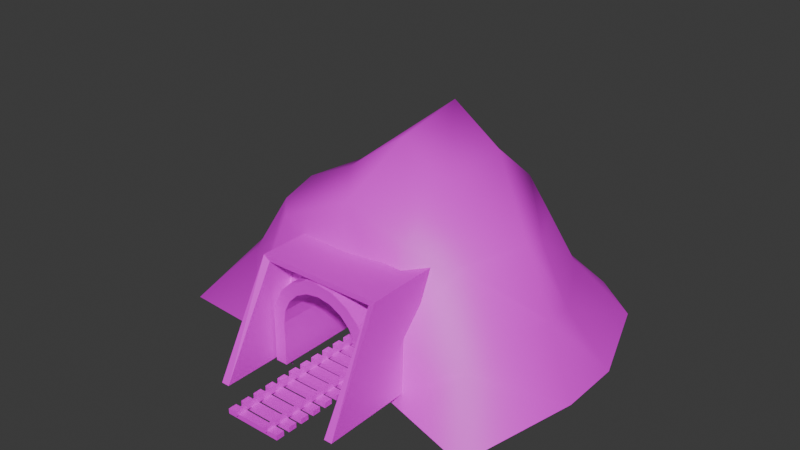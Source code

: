 # Source: tunnel.blend  (saved by Blender 4.1.24; exported with 4.5.12 LTS)
import bpy
from mathutils import Matrix  # noqa: F401  (used for matrix-valued properties, if any)

bpy.ops.wm.read_factory_settings(use_empty=True)
scene = bpy.context.scene
scene.name = 'Scene'

# ---- collections
col_locomotive = bpy.data.collections.new('locomotive'); scene.collection.children.link(col_locomotive)
col_locomotive.hide_render = True
col_collection = bpy.data.collections.new('Collection'); scene.collection.children.link(col_collection)

# ---- images (referenced by path relative to the original .blend; pixels are not part of the script)
import os
ASSET_DIR = os.environ.get("B2B_ASSET_DIR", "")  # directory of the original .blend (textures are referenced by path, not embedded)
HERE = os.path.dirname(os.path.abspath(__file__))  # packed textures are extracted next to this script under _unpacked/

def load_image(name, relpath, width, height, colorspace="sRGB"):
    """Load a texture the original file referenced (path relative to the .blend, or extracted next to this script)."""
    p = next((c for c in (os.path.join(HERE, relpath), os.path.join(ASSET_DIR, relpath)) if relpath and os.path.exists(c)), "")
    if p:
        img = bpy.data.images.load(p, check_existing=True)
        img.name = name
    else:  # same state as the original file: an image datablock whose file is absent (Cycles renders it pink)
        img = bpy.data.images.new(name, width, height)
        img.source = "FILE"
        img.filepath = "//" + (relpath or name)
    img.colorspace_settings.name = colorspace
    return img
img_tunnel_png = load_image('tunnel.png', 'tunnel.png', 1024, 1024, 'sRGB')
img_mountain_png = load_image('Mountain.png', 'Mountain.png', 1024, 1024, 'sRGB')
img_loco_truck_png = load_image('loco-truck.png', 'loco-truck.png', 1024, 1024, 'sRGB')
img_locomotive_png = load_image('locomotive.png', 'locomotive.png', 1024, 1024, 'sRGB')
img_track_texture_png = load_image('track-texture.png', 'track-texture.png', 1024, 1024, 'sRGB')

# ---- materials (node trees are filled in below, after node groups)
mat_tunnel = bpy.data.materials.new('tunnel')
mat_tunnel.use_transparent_shadow = False
mat_mountain = bpy.data.materials.new('mountain')
mat_mountain.use_transparent_shadow = False
mat_loco_truck = bpy.data.materials.new('loco-truck')
mat_loco_truck.use_transparent_shadow = False
mat_locomotive = bpy.data.materials.new('locomotive')
mat_locomotive.use_transparent_shadow = False
mat_traintrack = bpy.data.materials.new('traintrack')
mat_traintrack.alpha_threshold = 0.0
mat_traintrack.use_transparent_shadow = False
mat_traintrack.roughness = 0.5
mat_traintrack.line_color = (0.0, 0.0, 0.0, 1.0)

# ---- material node trees
mat_tunnel.use_nodes = True; mat_tunnel.node_tree.nodes.clear()
_N = mat_tunnel.node_tree.nodes; _L = mat_tunnel.node_tree.links
n0 = _N.new('ShaderNodeBsdfPrincipled'); n0.name = 'Principled BSDF'; n0.location = (10, 300)
n1 = _N.new('ShaderNodeOutputMaterial'); n1.name = 'Material Output'; n1.location = (300, 300)
n2 = _N.new('ShaderNodeTexImage'); n2.name = 'Image Texture'; n2.location = (-280, 260)
n2.image = img_tunnel_png
n2.interpolation = 'Closest'
n3 = _N.new('ShaderNodeTexCoord'); n3.name = 'Texture Coordinate'; n3.location = (-470, 260)
_L.new(n0.outputs[0], n1.inputs[0])
_L.new(n2.outputs[0], n0.inputs[0])
_L.new(n3.outputs[2], n2.inputs[0])
n1.is_active_output = True
mat_mountain.use_nodes = True; mat_mountain.node_tree.nodes.clear()
_N = mat_mountain.node_tree.nodes; _L = mat_mountain.node_tree.links
n0 = _N.new('ShaderNodeBsdfPrincipled'); n0.name = 'Principled BSDF'; n0.location = (10, 300)
n1 = _N.new('ShaderNodeOutputMaterial'); n1.name = 'Material Output'; n1.location = (300, 300)
n2 = _N.new('ShaderNodeTexImage'); n2.name = 'Image Texture'; n2.location = (-280, 260)
n2.image = img_mountain_png
n2.interpolation = 'Closest'
n3 = _N.new('ShaderNodeTexCoord'); n3.name = 'Texture Coordinate'; n3.location = (-470, 260)
_L.new(n0.outputs[0], n1.inputs[0])
_L.new(n2.outputs[0], n0.inputs[0])
_L.new(n3.outputs[2], n2.inputs[0])
n1.is_active_output = True
mat_loco_truck.use_nodes = True; mat_loco_truck.node_tree.nodes.clear()
_N = mat_loco_truck.node_tree.nodes; _L = mat_loco_truck.node_tree.links
n0 = _N.new('ShaderNodeBsdfPrincipled'); n0.name = 'Principled BSDF'; n0.location = (10, 300)
n1 = _N.new('ShaderNodeOutputMaterial'); n1.name = 'Material Output'; n1.location = (300, 300)
n2 = _N.new('ShaderNodeTexImage'); n2.name = 'Image Texture'; n2.location = (-280, 260)
n2.image = img_loco_truck_png
n2.interpolation = 'Closest'
_L.new(n0.outputs[0], n1.inputs[0])
_L.new(n2.outputs[0], n0.inputs[0])
n1.is_active_output = True
mat_locomotive.use_nodes = True; mat_locomotive.node_tree.nodes.clear()
_N = mat_locomotive.node_tree.nodes; _L = mat_locomotive.node_tree.links
n0 = _N.new('ShaderNodeBsdfPrincipled'); n0.name = 'Principled BSDF'; n0.location = (10, 300)
n1 = _N.new('ShaderNodeOutputMaterial'); n1.name = 'Material Output'; n1.location = (300, 300)
n2 = _N.new('ShaderNodeTexImage'); n2.name = 'Image Texture'; n2.location = (-280, 260)
n2.image = img_locomotive_png
n2.interpolation = 'Closest'
_L.new(n0.outputs[0], n1.inputs[0])
_L.new(n2.outputs[0], n0.inputs[0])
n1.is_active_output = True
mat_traintrack.use_nodes = True; mat_traintrack.node_tree.nodes.clear()
_N = mat_traintrack.node_tree.nodes; _L = mat_traintrack.node_tree.links
n0 = _N.new('ShaderNodeOutputMaterial'); n0.name = 'Material Output'; n0.location = (300, 300)
n1 = _N.new('ShaderNodeBsdfPrincipled'); n1.name = 'Principled BSDF'; n1.location = (10, 300)
n1.inputs[3].default_value = 1.45
n2 = _N.new('ShaderNodeTexImage'); n2.name = 'Image Texture'; n2.location = (-280, 260)
n2.image = img_track_texture_png
n2.interpolation = 'Closest'
_L.new(n1.outputs[0], n0.inputs[0])
_L.new(n2.outputs[0], n1.inputs[0])
n0.is_active_output = True

# ---- world
world_world = bpy.data.worlds.new('World'); scene.world = world_world
world_world.use_nodes = True; world_world.node_tree.nodes.clear()
_N = world_world.node_tree.nodes; _L = world_world.node_tree.links
n0 = _N.new('ShaderNodeOutputWorld'); n0.name = 'World Output'; n0.location = (300, 300)
n1 = _N.new('ShaderNodeBackground'); n1.name = 'Background'; n1.location = (10, 300)
n1.inputs[0].default_value = (0.05088, 0.05088, 0.05088, 1.0)
_L.new(n1.outputs[0], n0.inputs[0])
n0.is_active_output = True
world_world.color = (0.05088, 0.05088, 0.05088)
world_world.use_sun_shadow = False
world_world.sun_shadow_jitter_overblur = 0.0

# ---- meshes
me_plane = bpy.data.meshes.new('Plane')
me_plane.from_pydata([(0.0, -2.0, 2.0), (0.0, 5.0, 2.0), (1.5, -2.0, -1.045), (1.5, 5.0, -1.045), (1.5, -2.0, 0.5052), (1.427, -2.0, 0.9671), (1.215, -2.0, 1.384), (0.8838, -2.0, 1.715), (0.4671, -2.0, 1.927), (1.5, 5.0, 0.5052), (0.4671, 5.0, 1.927), (0.8838, 5.0, 1.715), (1.215, 5.0, 1.384), (1.427, 5.0, 0.9671)], [], [(9, 4, 2, 3), (4, 9, 13, 5), (5, 13, 12, 6), (6, 12, 11, 7), (7, 11, 10, 8), (8, 10, 1, 0)])
_uv = me_plane.uv_layers.new(name='UVMap')
_uv.uv.foreach_set('vector', [0.6882, 1.744e-08, 0.6882, 0.6337, 0.5478, 0.6337, 0.5478, 2.358e-08, 0.6882, 0.6337, 0.6882, 1.744e-08, 0.7306, 1.559e-08, 0.7306, 0.6337, 0.7306, 0.6337, 0.7306, 1.559e-08, 0.7729, 1.374e-08, 0.7729, 0.6337, 0.7729, 0.6337, 0.7729, 1.374e-08, 0.8152, 1.189e-08, 0.8152, 0.6337, 0.8152, 0.6337, 0.8152, 1.189e-08, 0.8576, 1.004e-08, 0.8576, 0.6337, 0.8576, 0.6337, 0.8576, 1.004e-08, 0.9004, 8.168e-09, 0.9004, 0.6337])
me_plane.materials.append(mat_tunnel)
me_plane.update()
me_cube = bpy.data.meshes.new('Cube')
me_cube.from_pydata([(-2.0, -4.0, 0.0), (-2.0, -2.0, 3.5), (-2.0, 0.9506, 0.0), (-2.0, 0.9506, 3.5), (2.0, -4.0, -0.04543), (2.0, -2.0, 3.5), (2.0, 0.9506, -0.04543), (2.0, 0.9506, 3.5)], [], [(0, 1, 3, 2), (6, 7, 5, 4), (7, 3, 1, 5)])
_uv = me_cube.uv_layers.new(name='UVMap')
_uv.uv.foreach_set('vector', [0.0, 1.0, 0.1811, 0.6831, 0.4482, 0.6831, 0.4482, 1.0, 0.4482, 0.0, 0.4482, 0.321, 0.1811, 0.321, 0.0, 0.0, 0.4482, 0.321, 0.4482, 0.6831, 0.1811, 0.6831, 0.1811, 0.321])
me_cube.materials.append(mat_tunnel)
me_cube.update()
me_plane_001 = bpy.data.meshes.new('Plane.001')
me_plane_001.from_pydata([(1.775, -0.9812, -0.3881), (5.288, -1.923, -0.5112), (1.417, 2.391, 5.386), (5.163, 2.632, 2.016), (1.578, 0.1505, 4.425), (2.807, 1.247, 3.593), (-4.182, -0.7993, -0.3881), (-1.725, -1.508, -0.3881), (-2.509, 2.243, 5.065), (-0.8145, 5.613, 6.833), (-3.097, -0.1787, 4.034), (4.272, -0.4148, 1.286), (1.8, -0.8307, 2.0), (-1.7, -1.357, 2.25), (-4.033, -0.7111, 1.216), (-1.184, 10.83, -0.3955), (-0.4549, 2.591, 6.584), (-0.5898, -3.088e-08, 5.23), (0.6333, -0.3009, 3.177), (-0.5333, -0.4326, 3.261), (6.189, 4.81, -0.5112), (-3.958, 5.243, 4.127), (3.5, 4.636, 3.372), (4.491, 4.78, 1.237), (4.993, 8.12, -0.3955), (-5.431, 6.021, 1.697), (2.641, 6.346, 3.474), (3.415, 6.868, 1.722), (-5.621, 9.069, -0.4201), (-7.287, 6.573, -0.4693), (-3.176, 7.18, 3.129), (-4.225, 7.839, 1.279), (-8.105, 2.586, -0.4693), (4.056, 2.901, 4.151), (-4.413, 2.37, 4.127), (-6.011, 2.565, 1.943), (-7.358, -0.5173, -0.4693), (6.227, 2.485, -0.4951), (-4.351, 1.089, 3.783), (-5.407, 0.6192, 1.746), (1.345, 5.131, 5.805), (-1.966, 5.085, 5.802), (3.219, 9.506, -0.3955), (-2.609, 9.469, -0.3955), (-2.588, 7.607, 1.106), (1.914, 8.069, 1.426), (-2.216, 6.822, 3.192), (1.263, 7.186, 4.127), (-0.6695, 8.494, 1.402), (-0.4026, 7.462, 4.127)], [], [(12, 11, 5, 4), (5, 11, 3, 33), (14, 13, 10), (17, 16, 8, 10), (0, 1, 11, 12), (6, 7, 13, 14), (4, 18, 12), (10, 13, 19, 17), (17, 19, 18, 4), (4, 2, 16, 17), (3, 37, 20, 23), (33, 3, 23, 22), (41, 46, 30, 21), (23, 20, 24, 27), (22, 23, 27, 26), (26, 27, 45, 47), (44, 43, 28, 31), (46, 44, 31, 30), (30, 31, 25, 21), (25, 29, 32, 35), (21, 25, 35, 34), (4, 5, 33, 2), (35, 32, 36, 39), (34, 35, 39, 38), (11, 1, 37, 3), (8, 34, 38, 10), (38, 39, 14, 10), (39, 36, 6, 14), (31, 28, 29, 25), (49, 48, 44, 46), (27, 24, 42, 45), (48, 15, 43, 44), (22, 26, 47, 40), (9, 49, 46, 41), (21, 34, 8, 41), (33, 22, 40, 2), (40, 47, 49, 9), (45, 42, 15, 48), (47, 45, 48, 49), (8, 16, 9, 41), (9, 16, 2, 40)])
me_plane_001.polygons.foreach_set('use_smooth', [True] * 41)
_uv = me_plane_001.uv_layers.new(name='UVMap')
_uv.uv.foreach_set('vector', [0.135, 0.3353, 0.1415, 0.1817, 0.2948, 0.2919, 0.2681, 0.3885, 0.2948, 0.2919, 0.2123, 0.1318, 0.3881, 0.1493, 0.3991, 0.2645, 0.1439, 0.7176, 0.1298, 0.5729, 0.2567, 0.6124, 0.2882, 0.4902, 0.4018, 0.4802, 0.3784, 0.5806, 0.2567, 0.6124, 6.443e-09, 0.2938, 0.02906, 0.08099, 0.1415, 0.1817, 0.135, 0.3353, 0.07216, 0.7691, 2.946e-08, 0.6455, 0.1298, 0.5729, 0.1439, 0.7176, 0.2681, 0.3885, 0.1883, 0.4232, 0.135, 0.3353, 0.2567, 0.6124, 0.1298, 0.5729, 0.1886, 0.4898, 0.2882, 0.4902, 0.2882, 0.4902, 0.1886, 0.4898, 0.1883, 0.4232, 0.2681, 0.3885, 0.2681, 0.3885, 0.381, 0.3923, 0.4018, 0.4802, 0.2882, 0.4902, 0.3881, 0.1493, 0.3887, 1.02e-09, 0.5198, 0.001288, 0.5161, 0.1372, 0.3991, 0.2645, 0.3881, 0.1493, 0.5161, 0.1372, 0.4933, 0.2599, 0.4954, 0.5404, 0.6385, 0.5785, 0.6479, 0.6355, 0.5248, 0.6517, 0.5161, 0.1372, 0.5198, 0.001288, 0.7113, 0.05888, 0.6324, 0.2047, 0.4933, 0.2599, 0.5161, 0.1372, 0.6324, 0.2047, 0.5849, 0.306, 0.5849, 0.306, 0.6744, 0.2401, 0.7409, 0.3294, 0.6034, 0.3949, 0.7589, 0.598, 0.8889, 0.5923, 0.8827, 0.7622, 0.7625, 0.6887, 0.6385, 0.5785, 0.7589, 0.598, 0.7625, 0.6887, 0.6479, 0.6355, 0.6479, 0.6355, 0.7105, 0.7455, 0.5939, 0.7906, 0.5248, 0.6517, 0.5939, 0.7906, 0.6428, 0.9459, 0.4197, 1.0, 0.4014, 0.8227, 0.5248, 0.6517, 0.5939, 0.7906, 0.4014, 0.8227, 0.3833, 0.68, 0.2681, 0.3885, 0.2948, 0.2919, 0.3991, 0.2645, 0.381, 0.3923, 0.4014, 0.8227, 0.4197, 1.0, 0.2409, 0.9893, 0.2875, 0.8181, 0.3833, 0.68, 0.4014, 0.8227, 0.2875, 0.8181, 0.3128, 0.6889, 0.2123, 0.1318, 0.136, 0.01033, 0.3887, 1.02e-09, 0.3881, 0.1493, 0.3784, 0.5806, 0.3833, 0.68, 0.3128, 0.6889, 0.2567, 0.6124, 0.3128, 0.6889, 0.2271, 0.786, 0.1439, 0.7176, 0.2567, 0.6124, 0.2271, 0.786, 0.1343, 0.9326, 0.07216, 0.7691, 0.1439, 0.7176, 0.7105, 0.7455, 0.7906, 0.863, 0.6428, 0.9459, 0.5939, 0.7906, 0.6172, 0.4729, 0.7723, 0.4792, 0.7589, 0.598, 0.6385, 0.5785, 0.6744, 0.2401, 0.8027, 0.1328, 0.8683, 0.2437, 0.7409, 0.3294, 0.7723, 0.4792, 0.9435, 0.497, 0.8889, 0.5923, 0.7589, 0.598, 0.4933, 0.2599, 0.5849, 0.306, 0.6034, 0.3949, 0.4922, 0.4051, 0.4962, 0.4833, 0.6172, 0.4729, 0.6385, 0.5785, 0.4954, 0.5404, 0.5248, 0.6517, 0.3833, 0.68, 0.3784, 0.5806, 0.4954, 0.5404, 0.3991, 0.2645, 0.4933, 0.2599, 0.4922, 0.4051, 0.381, 0.3923, 0.4922, 0.4051, 0.6034, 0.3949, 0.6172, 0.4729, 0.4962, 0.4833, 0.7409, 0.3294, 0.8683, 0.2437, 0.9435, 0.497, 0.7723, 0.4792, 0.6034, 0.3949, 0.7409, 0.3294, 0.7723, 0.4792, 0.6172, 0.4729, 0.3784, 0.5806, 0.4018, 0.4802, 0.4962, 0.4833, 0.4954, 0.5404, 0.4962, 0.4833, 0.4018, 0.4802, 0.381, 0.3923, 0.4922, 0.4051])
me_plane_001.materials.append(mat_mountain)
me_plane_001.update()
me_cube_073 = bpy.data.meshes.new('Cube.073')
me_cube_073.from_pydata([(0.5491, -0.2869, -0.3444), (0.5491, -0.1435, -0.09605), (0.5491, 0.1433, -0.09605), (0.5491, 0.2867, -0.3444), (0.5491, 0.1433, -0.5928), (0.5491, -0.1435, -0.5928), (0.6786, -0.2869, -0.3444), (0.6786, -0.1435, -0.09605), (0.6786, 0.1433, -0.09605), (0.6786, 0.2867, -0.3444), (0.6786, 0.1433, -0.5928), (0.6786, -0.1435, -0.5928), (0.5491, 0.4951, -0.3444), (0.5491, 0.6385, -0.09605), (0.5491, 0.9253, -0.09605), (0.5491, 1.069, -0.3444), (0.5491, 0.9253, -0.5928), (0.5491, 0.6385, -0.5928), (0.6786, 0.4951, -0.3444), (0.6786, 0.6385, -0.09605), (0.6786, 0.9253, -0.09605), (0.6786, 1.069, -0.3444), (0.6786, 0.9253, -0.5928), (0.6786, 0.6385, -0.5928), (0.5491, 0.04549, -0.2989), (0.5491, 0.04549, -0.39), (0.5491, -0.04567, -0.2989), (0.5491, -0.04567, -0.39), (0.0, -0.04567, -0.2989), (0.0, 0.04549, -0.2989), (0.0, 0.04549, -0.39), (0.0, -0.04567, -0.39), (0.5491, 0.8281, -0.2989), (0.5491, 0.8281, -0.39), (0.5491, 0.7369, -0.2989), (0.5491, 0.7369, -0.39), (0.0, 0.7369, -0.2989), (0.0, 0.8281, -0.2989), (0.0, 0.8281, -0.39), (0.0, 0.7369, -0.39), (0.0, -0.7371, -0.39), (0.0, -0.8282, -0.39), (0.0, -0.8282, -0.2989), (0.0, -0.7371, -0.2989), (0.5491, -0.7371, -0.39), (0.5491, -0.7371, -0.2989), (0.5491, -0.8282, -0.39), (0.5491, -0.8282, -0.2989), (0.6786, -0.6387, -0.5928), (0.6786, -0.9255, -0.5928), (0.6786, -1.069, -0.3444), (0.6786, -0.9255, -0.09605), (0.6786, -0.6387, -0.09605), (0.6786, -0.4953, -0.3444), (0.5491, -0.6387, -0.5928), (0.5491, -0.9255, -0.5928), (0.5491, -1.069, -0.3444), (0.5491, -0.9255, -0.09605), (0.5491, -0.6387, -0.09605), (0.5491, -0.4953, -0.3444), (0.1491, -1.396, -0.2786), (0.1491, -1.396, -0.1109), (0.1491, -1.065, -0.2786), (0.1491, -1.065, -0.1109), (0.145, -1.596, -0.2951), (0.145, -1.596, -0.09443), (0.145, -1.396, -0.2951), (0.145, -1.396, -0.09443), (0.0, -1.396, -0.3397), (0.0, -1.396, -0.04979), (0.0, -1.596, -0.3397), (0.0, -1.596, -0.04979), (0.0, -1.065, -0.07356), (0.0, -1.396, -0.07356), (0.0, -1.065, -0.316), (0.0, -1.396, -0.316), (0.6786, 0.2081, -0.1862), (0.6786, 0.2081, -0.5026), (0.6786, -0.2083, -0.1862), (0.6786, -0.2083, -0.5026), (0.6786, 0.9901, -0.1862), (0.6786, 0.9901, -0.5026), (0.6786, 0.5737, -0.1862), (0.6786, 0.5737, -0.5026), (0.6786, -0.5739, -0.1862), (0.6786, -0.5739, -0.5026), (0.6786, -0.9903, -0.1862), (0.6786, -0.9903, -0.5026), (0.767, -0.2083, -0.1862), (0.767, 0.2081, -0.1862), (0.767, 0.2081, -0.5026), (0.767, -0.2083, -0.5026), (0.767, 0.5737, -0.1862), (0.767, 0.9901, -0.1862), (0.767, 0.9901, -0.5026), (0.767, 0.5737, -0.5026), (0.767, -0.9903, -0.1862), (0.767, -0.5739, -0.1862), (0.767, -0.5739, -0.5026), (0.767, -0.9903, -0.5026), (0.6786, 0.3909, -0.1577), (0.767, 0.3909, -0.1577), (0.767, 0.3909, -0.3754), (0.6786, 0.3909, -0.3754), (0.6786, -0.3911, -0.1577), (0.767, -0.3911, -0.1577), (0.767, -0.3911, -0.3754), (0.6786, -0.3911, -0.3754), (0.513, 1.076, -0.4668), (0.513, 1.076, 0.004206), (0.513, -1.076, -0.4668), (0.513, -1.076, 0.004206), (0.0, -1.076, -0.4668), (0.0, -1.076, 0.004206), (0.0, 1.076, -0.4668), (0.0, 1.076, 0.004206), (0.8911, -1.12, -0.5497), (0.7074, -1.048, 0.0006058), (0.0, -1.295, -0.5497), (0.0, -1.223, 0.0006058), (0.9046, -1.181, -0.5394), (0.7209, -1.109, 0.01088), (0.0, -1.357, -0.5394), (0.0, -1.285, 0.01088)], [], [(1, 2, 3, 4, 5, 0), (7, 6, 11, 10, 9, 8), (2, 8, 9, 3), (0, 6, 7, 1), (5, 11, 6, 0), (3, 9, 10, 4), (1, 7, 8, 2), (4, 10, 11, 5), (13, 12, 17, 16, 15, 14), (19, 18, 23, 22, 21, 20), (14, 20, 21, 15), (12, 18, 19, 13), (17, 23, 18, 12), (15, 21, 22, 16), (13, 19, 20, 14), (16, 22, 23, 17), (25, 27, 31, 30), (26, 24, 29, 28), (27, 26, 28, 31), (24, 25, 30, 29), (33, 35, 39, 38), (34, 32, 37, 36), (35, 34, 36, 39), (32, 33, 38, 37), (55, 54, 48, 49), (56, 55, 49, 50), (45, 43, 42, 47), (47, 42, 41, 46), (58, 57, 51, 52), (57, 56, 50, 51), (46, 41, 40, 44), (54, 59, 53, 48), (44, 40, 43, 45), (58, 59, 54, 55, 56, 57), (52, 51, 50, 49, 48, 53), (59, 58, 52, 53), (67, 69, 71, 65), (62, 63, 61, 60), (74, 62, 60, 75), (68, 69, 67, 66), (66, 67, 65, 64), (68, 66, 64, 70), (64, 65, 71, 70), (63, 72, 73, 61), (76, 78, 79, 77), (102, 103, 77, 90), (84, 86, 87, 85), (89, 90, 91, 88), (80, 82, 83, 81), (97, 98, 99, 96), (78, 76, 89, 88), (93, 94, 95, 92), (82, 80, 93, 92), (87, 86, 96, 99), (101, 102, 90, 89), (86, 84, 97, 96), (100, 101, 89, 76), (77, 79, 91, 90), (106, 105, 88, 91), (81, 83, 95, 94), (107, 106, 91, 79), (85, 87, 99, 98), (83, 82, 100, 103), (104, 107, 79, 78), (105, 104, 78, 88), (103, 100, 76, 77), (80, 81, 94, 93), (82, 92, 101, 100), (92, 95, 102, 101), (95, 83, 103, 102), (97, 84, 104, 105), (84, 85, 107, 104), (85, 98, 106, 107), (98, 97, 105, 106), (112, 110, 111, 113), (110, 108, 109, 111), (112, 114, 108, 110), (111, 109, 115, 113), (108, 114, 115, 109), (118, 119, 117, 116), (122, 120, 121, 123), (117, 121, 120, 116), (116, 120, 122, 118), (119, 123, 121, 117)])
_uv = me_cube_073.uv_layers.new(name='UVMap')
_uv.uv.foreach_set('vector', [0.8239, 0.4669, 0.9567, 0.3902, 0.9567, 0.2369, 0.8239, 0.1602, 0.6911, 0.2369, 0.6911, 0.3902, 0.6911, 0.3902, 0.8239, 0.4669, 0.9567, 0.3902, 0.9567, 0.2369, 0.8239, 0.1602, 0.6911, 0.2369, 0.1891, 0.04005, 0.1891, 0.1093, 0.3424, 0.1093, 0.3424, 0.04005, 0.8024, 0.04005, 0.8024, 0.1093, 0.9557, 0.1093, 0.9557, 0.04005, 0.6491, 0.04005, 0.6491, 0.1093, 0.8024, 0.1093, 0.8024, 0.04005, 0.3424, 0.04005, 0.3424, 0.1093, 0.4958, 0.1093, 0.4958, 0.04005, 0.0358, 0.04005, 0.0358, 0.1093, 0.1891, 0.1093, 0.1891, 0.04005, 0.4958, 0.04005, 0.4958, 0.1093, 0.6491, 0.1093, 0.6491, 0.04005, 0.9567, 0.3902, 0.8239, 0.4669, 0.6911, 0.3902, 0.6911, 0.2369, 0.8239, 0.1602, 0.9567, 0.2369, 0.8239, 0.1602, 0.6911, 0.2369, 0.6911, 0.3902, 0.8239, 0.4669, 0.9567, 0.3902, 0.9567, 0.2369, 0.1891, 0.04005, 0.1891, 0.1093, 0.3424, 0.1093, 0.3424, 0.04005, 0.8024, 0.04005, 0.8024, 0.1093, 0.9557, 0.1093, 0.9557, 0.04005, 0.6491, 0.04005, 0.6491, 0.1093, 0.8024, 0.1093, 0.8024, 0.04005, 0.3424, 0.04005, 0.3424, 0.1093, 0.4958, 0.1093, 0.4958, 0.04005, 0.0358, 0.04005, 0.0358, 0.1093, 0.1891, 0.1093, 0.1891, 0.04005, 0.4958, 0.04005, 0.4958, 0.1093, 0.6491, 0.1093, 0.6491, 0.04005, 0.108, 0.2256, 0.1337, 0.2256, 0.1337, 0.3804, 0.108, 0.3804, 0.05656, 0.2256, 0.08226, 0.2256, 0.08226, 0.3804, 0.05656, 0.3804, 0.1337, 0.2256, 0.1594, 0.2256, 0.1594, 0.3804, 0.1337, 0.3804, 0.08226, 0.2256, 0.108, 0.2256, 0.108, 0.3804, 0.08226, 0.3804, 0.05656, 0.2256, 0.08226, 0.2256, 0.08226, 0.3804, 0.05656, 0.3804, 0.108, 0.2256, 0.1337, 0.2256, 0.1337, 0.3804, 0.108, 0.3804, 0.08226, 0.2256, 0.108, 0.2256, 0.108, 0.3804, 0.08226, 0.3804, 0.1337, 0.2256, 0.1594, 0.2256, 0.1594, 0.3804, 0.1337, 0.3804, 0.3424, 0.04005, 0.4958, 0.04005, 0.4958, 0.1093, 0.3424, 0.1093, 0.1891, 0.04005, 0.3424, 0.04005, 0.3424, 0.1093, 0.1891, 0.1093, 0.08226, 0.2256, 0.08226, 0.3804, 0.108, 0.3804, 0.108, 0.2256, 0.108, 0.2256, 0.108, 0.3804, 0.1337, 0.3804, 0.1337, 0.2256, 0.8024, 0.04005, 0.9557, 0.04005, 0.9557, 0.1093, 0.8024, 0.1093, 0.0358, 0.04005, 0.1891, 0.04005, 0.1891, 0.1093, 0.0358, 0.1093, 0.1337, 0.2256, 0.1337, 0.3804, 0.1594, 0.3804, 0.1594, 0.2256, 0.4958, 0.04005, 0.6491, 0.04005, 0.6491, 0.1093, 0.4958, 0.1093, 0.05656, 0.2256, 0.05656, 0.3804, 0.08226, 0.3804, 0.08226, 0.2256, 0.6911, 0.2369, 0.8239, 0.1602, 0.9567, 0.2369, 0.9567, 0.3902, 0.8239, 0.4669, 0.6911, 0.3902, 0.9567, 0.3902, 0.8239, 0.4669, 0.6911, 0.3902, 0.6911, 0.2369, 0.8239, 0.1602, 0.9567, 0.2369, 0.6491, 0.04005, 0.8024, 0.04005, 0.8024, 0.1093, 0.6491, 0.1093, 0.4727, 0.3399, 0.4727, 0.3798, 0.4177, 0.3798, 0.4177, 0.3399, 0.2825, 0.271, 0.2825, 0.3377, 0.219, 0.3377, 0.219, 0.271, 0.2825, 0.23, 0.2825, 0.271, 0.219, 0.271, 0.219, 0.23, 0.5126, 0.2601, 0.5126, 0.3399, 0.4727, 0.3399, 0.4727, 0.2601, 0.4727, 0.2601, 0.4727, 0.3399, 0.4177, 0.3399, 0.4177, 0.2601, 0.4727, 0.2202, 0.4727, 0.2601, 0.4177, 0.2601, 0.4177, 0.2202, 0.4177, 0.2601, 0.4177, 0.3399, 0.3778, 0.3399, 0.3778, 0.2601, 0.2825, 0.3377, 0.2825, 0.3787, 0.219, 0.3787, 0.219, 0.3377, 0.5835, 0.9127, 0.4006, 0.9127, 0.4006, 0.7738, 0.5835, 0.7738, 0.6505, 0.8296, 0.6532, 0.7879, 0.5782, 0.7399, 0.5703, 0.7738, 0.2401, 0.9127, 0.05731, 0.9127, 0.05731, 0.7738, 0.2401, 0.7738, 0.5703, 0.9127, 0.5703, 0.7738, 0.3875, 0.7738, 0.3875, 0.9127, 0.9268, 0.9127, 0.744, 0.9127, 0.744, 0.7738, 0.9268, 0.7738, 0.2269, 0.9127, 0.2269, 0.7738, 0.04411, 0.7738, 0.04411, 0.9127, 0.3896, 0.9522, 0.5681, 0.952, 0.5703, 0.9127, 0.3875, 0.9127, 0.9136, 0.9127, 0.9136, 0.7738, 0.7308, 0.7738, 0.7308, 0.9127, 0.7332, 0.9524, 0.914, 0.9503, 0.9136, 0.9127, 0.7308, 0.9127, 0.005333, 0.7738, 0.005333, 0.9127, 0.04411, 0.9127, 0.04411, 0.7738, 0.6505, 0.9252, 0.6505, 0.8296, 0.5703, 0.7738, 0.5703, 0.9127, 0.04375, 0.951, 0.2245, 0.9527, 0.2269, 0.9127, 0.04411, 0.9127, 0.6507, 0.9621, 0.6505, 0.9252, 0.5703, 0.9127, 0.5681, 0.952, 0.5782, 0.7399, 0.3806, 0.7394, 0.3875, 0.7738, 0.5703, 0.7738, 0.3072, 0.8296, 0.3072, 0.9252, 0.3875, 0.9127, 0.3875, 0.7738, 0.9118, 0.7338, 0.7234, 0.7424, 0.7308, 0.7738, 0.9136, 0.7738, 0.3093, 0.7878, 0.3072, 0.8296, 0.3875, 0.7738, 0.3806, 0.7394, 0.2359, 0.7409, 0.04593, 0.73, 0.04411, 0.7738, 0.2269, 0.7738, 0.744, 0.7738, 0.744, 0.9127, 0.6637, 0.9252, 0.6637, 0.8296, 0.3204, 0.9252, 0.3204, 0.8296, 0.4006, 0.7738, 0.4006, 0.9127, 0.3072, 0.9252, 0.3075, 0.9622, 0.3896, 0.9522, 0.3875, 0.9127, 0.6637, 0.8296, 0.6637, 0.9252, 0.5835, 0.9127, 0.5835, 0.7738, 0.9524, 0.9127, 0.9524, 0.7738, 0.9136, 0.7738, 0.9136, 0.9127, 0.7332, 0.9524, 0.7308, 0.9127, 0.6505, 0.9252, 0.6507, 0.9621, 0.7308, 0.9127, 0.7308, 0.7738, 0.6505, 0.8296, 0.6505, 0.9252, 0.7308, 0.7738, 0.7234, 0.7424, 0.6532, 0.7879, 0.6505, 0.8296, 0.2269, 0.9127, 0.2245, 0.9527, 0.3075, 0.9622, 0.3072, 0.9252, 0.2401, 0.9127, 0.2401, 0.7738, 0.3204, 0.8296, 0.3204, 0.9252, 0.2359, 0.7409, 0.2269, 0.7738, 0.3072, 0.8296, 0.3093, 0.7878, 0.2269, 0.7738, 0.2269, 0.9127, 0.3072, 0.9252, 0.3072, 0.8296, 0.4565, 0.5528, 0.3859, 0.5528, 0.3859, 0.6176, 0.4565, 0.6176, 0.3859, 0.5528, 0.08989, 0.5528, 0.08989, 0.6176, 0.3859, 0.6176, 0.3859, 0.4822, 0.08989, 0.4822, 0.08989, 0.5528, 0.3859, 0.5528, 0.3859, 0.6176, 0.08989, 0.6176, 0.08989, 0.6881, 0.3859, 0.6881, 0.08989, 0.5528, 0.01933, 0.5528, 0.01933, 0.6176, 0.08989, 0.6176, 0.5211, 0.531, 0.5247, 0.6836, 0.7252, 0.6851, 0.771, 0.531, 0.5213, 0.531, 0.7748, 0.5312, 0.7288, 0.6853, 0.5247, 0.6836, 0.7454, 0.6908, 0.7288, 0.6853, 0.7748, 0.5312, 0.7914, 0.5368, 0.7744, 0.5137, 0.7748, 0.5312, 0.5213, 0.531, 0.5245, 0.5142, 0.5286, 0.7002, 0.5247, 0.6836, 0.7288, 0.6853, 0.7291, 0.7028])
me_cube_073.materials.append(mat_loco_truck)
me_cube_073.update()
me_cube_033 = bpy.data.meshes.new('Cube.033')
me_cube_033.from_pydata([(0.5491, -0.2869, -0.3444), (0.5491, -0.1435, -0.09605), (0.5491, 0.1433, -0.09605), (0.5491, 0.2867, -0.3444), (0.5491, 0.1433, -0.5928), (0.5491, -0.1435, -0.5928), (0.6786, -0.2869, -0.3444), (0.6786, -0.1435, -0.09605), (0.6786, 0.1433, -0.09605), (0.6786, 0.2867, -0.3444), (0.6786, 0.1433, -0.5928), (0.6786, -0.1435, -0.5928), (0.5491, 0.4951, -0.3444), (0.5491, 0.6385, -0.09605), (0.5491, 0.9253, -0.09605), (0.5491, 1.069, -0.3444), (0.5491, 0.9253, -0.5928), (0.5491, 0.6385, -0.5928), (0.6786, 0.4951, -0.3444), (0.6786, 0.6385, -0.09605), (0.6786, 0.9253, -0.09605), (0.6786, 1.069, -0.3444), (0.6786, 0.9253, -0.5928), (0.6786, 0.6385, -0.5928), (0.5491, 0.04549, -0.2989), (0.5491, 0.04549, -0.39), (0.5491, -0.04567, -0.2989), (0.5491, -0.04567, -0.39), (0.0, -0.04567, -0.2989), (0.0, 0.04549, -0.2989), (0.0, 0.04549, -0.39), (0.0, -0.04567, -0.39), (0.5491, 0.8281, -0.2989), (0.5491, 0.8281, -0.39), (0.5491, 0.7369, -0.2989), (0.5491, 0.7369, -0.39), (0.0, 0.7369, -0.2989), (0.0, 0.8281, -0.2989), (0.0, 0.8281, -0.39), (0.0, 0.7369, -0.39), (0.0, -0.7371, -0.39), (0.0, -0.8282, -0.39), (0.0, -0.8282, -0.2989), (0.0, -0.7371, -0.2989), (0.5491, -0.7371, -0.39), (0.5491, -0.7371, -0.2989), (0.5491, -0.8282, -0.39), (0.5491, -0.8282, -0.2989), (0.6786, -0.6387, -0.5928), (0.6786, -0.9255, -0.5928), (0.6786, -1.069, -0.3444), (0.6786, -0.9255, -0.09605), (0.6786, -0.6387, -0.09605), (0.6786, -0.4953, -0.3444), (0.5491, -0.6387, -0.5928), (0.5491, -0.9255, -0.5928), (0.5491, -1.069, -0.3444), (0.5491, -0.9255, -0.09605), (0.5491, -0.6387, -0.09605), (0.5491, -0.4953, -0.3444), (0.1491, -1.396, -0.2786), (0.1491, -1.396, -0.1109), (0.1491, -1.065, -0.2786), (0.1491, -1.065, -0.1109), (0.145, -1.596, -0.2951), (0.145, -1.596, -0.09443), (0.145, -1.396, -0.2951), (0.145, -1.396, -0.09443), (0.0, -1.396, -0.3397), (0.0, -1.396, -0.04979), (0.0, -1.596, -0.3397), (0.0, -1.596, -0.04979), (0.0, -1.065, -0.07356), (0.0, -1.396, -0.07356), (0.0, -1.065, -0.316), (0.0, -1.396, -0.316), (0.6786, 0.2081, -0.1862), (0.6786, 0.2081, -0.5026), (0.6786, -0.2083, -0.1862), (0.6786, -0.2083, -0.5026), (0.6786, 0.9901, -0.1862), (0.6786, 0.9901, -0.5026), (0.6786, 0.5737, -0.1862), (0.6786, 0.5737, -0.5026), (0.6786, -0.5739, -0.1862), (0.6786, -0.5739, -0.5026), (0.6786, -0.9903, -0.1862), (0.6786, -0.9903, -0.5026), (0.767, -0.2083, -0.1862), (0.767, 0.2081, -0.1862), (0.767, 0.2081, -0.5026), (0.767, -0.2083, -0.5026), (0.767, 0.5737, -0.1862), (0.767, 0.9901, -0.1862), (0.767, 0.9901, -0.5026), (0.767, 0.5737, -0.5026), (0.767, -0.9903, -0.1862), (0.767, -0.5739, -0.1862), (0.767, -0.5739, -0.5026), (0.767, -0.9903, -0.5026), (0.6786, 0.3909, -0.1577), (0.767, 0.3909, -0.1577), (0.767, 0.3909, -0.3754), (0.6786, 0.3909, -0.3754), (0.6786, -0.3911, -0.1577), (0.767, -0.3911, -0.1577), (0.767, -0.3911, -0.3754), (0.6786, -0.3911, -0.3754), (0.513, 1.076, -0.4668), (0.513, 1.076, 0.004206), (0.513, -1.076, -0.4668), (0.513, -1.076, 0.004206), (0.0, -1.076, -0.4668), (0.0, -1.076, 0.004206), (0.0, 1.076, -0.4668), (0.0, 1.076, 0.004206), (0.8911, -1.12, -0.5497), (0.7074, -1.048, 0.0006058), (0.0, -1.295, -0.5497), (0.0, -1.223, 0.0006058), (0.9046, -1.181, -0.5394), (0.7209, -1.109, 0.01088), (0.0, -1.357, -0.5394), (0.0, -1.285, 0.01088)], [], [(1, 2, 3, 4, 5, 0), (7, 6, 11, 10, 9, 8), (2, 8, 9, 3), (0, 6, 7, 1), (5, 11, 6, 0), (3, 9, 10, 4), (1, 7, 8, 2), (4, 10, 11, 5), (13, 12, 17, 16, 15, 14), (19, 18, 23, 22, 21, 20), (14, 20, 21, 15), (12, 18, 19, 13), (17, 23, 18, 12), (15, 21, 22, 16), (13, 19, 20, 14), (16, 22, 23, 17), (25, 27, 31, 30), (26, 24, 29, 28), (27, 26, 28, 31), (24, 25, 30, 29), (33, 35, 39, 38), (34, 32, 37, 36), (35, 34, 36, 39), (32, 33, 38, 37), (55, 54, 48, 49), (56, 55, 49, 50), (45, 43, 42, 47), (47, 42, 41, 46), (58, 57, 51, 52), (57, 56, 50, 51), (46, 41, 40, 44), (54, 59, 53, 48), (44, 40, 43, 45), (58, 59, 54, 55, 56, 57), (52, 51, 50, 49, 48, 53), (59, 58, 52, 53), (67, 69, 71, 65), (62, 63, 61, 60), (74, 62, 60, 75), (68, 69, 67, 66), (66, 67, 65, 64), (68, 66, 64, 70), (64, 65, 71, 70), (63, 72, 73, 61), (76, 78, 79, 77), (102, 103, 77, 90), (84, 86, 87, 85), (89, 90, 91, 88), (80, 82, 83, 81), (97, 98, 99, 96), (78, 76, 89, 88), (93, 94, 95, 92), (82, 80, 93, 92), (87, 86, 96, 99), (101, 102, 90, 89), (86, 84, 97, 96), (100, 101, 89, 76), (77, 79, 91, 90), (106, 105, 88, 91), (81, 83, 95, 94), (107, 106, 91, 79), (85, 87, 99, 98), (83, 82, 100, 103), (104, 107, 79, 78), (105, 104, 78, 88), (103, 100, 76, 77), (80, 81, 94, 93), (82, 92, 101, 100), (92, 95, 102, 101), (95, 83, 103, 102), (97, 84, 104, 105), (84, 85, 107, 104), (85, 98, 106, 107), (98, 97, 105, 106), (112, 110, 111, 113), (110, 108, 109, 111), (112, 114, 108, 110), (111, 109, 115, 113), (108, 114, 115, 109), (118, 119, 117, 116), (122, 120, 121, 123), (117, 121, 120, 116), (116, 120, 122, 118), (119, 123, 121, 117)])
_uv = me_cube_033.uv_layers.new(name='UVMap')
_uv.uv.foreach_set('vector', [0.8239, 0.4669, 0.9567, 0.3902, 0.9567, 0.2369, 0.8239, 0.1602, 0.6911, 0.2369, 0.6911, 0.3902, 0.6911, 0.3902, 0.8239, 0.4669, 0.9567, 0.3902, 0.9567, 0.2369, 0.8239, 0.1602, 0.6911, 0.2369, 0.1891, 0.04005, 0.1891, 0.1093, 0.3424, 0.1093, 0.3424, 0.04005, 0.8024, 0.04005, 0.8024, 0.1093, 0.9557, 0.1093, 0.9557, 0.04005, 0.6491, 0.04005, 0.6491, 0.1093, 0.8024, 0.1093, 0.8024, 0.04005, 0.3424, 0.04005, 0.3424, 0.1093, 0.4958, 0.1093, 0.4958, 0.04005, 0.0358, 0.04005, 0.0358, 0.1093, 0.1891, 0.1093, 0.1891, 0.04005, 0.4958, 0.04005, 0.4958, 0.1093, 0.6491, 0.1093, 0.6491, 0.04005, 0.9567, 0.3902, 0.8239, 0.4669, 0.6911, 0.3902, 0.6911, 0.2369, 0.8239, 0.1602, 0.9567, 0.2369, 0.8239, 0.1602, 0.6911, 0.2369, 0.6911, 0.3902, 0.8239, 0.4669, 0.9567, 0.3902, 0.9567, 0.2369, 0.1891, 0.04005, 0.1891, 0.1093, 0.3424, 0.1093, 0.3424, 0.04005, 0.8024, 0.04005, 0.8024, 0.1093, 0.9557, 0.1093, 0.9557, 0.04005, 0.6491, 0.04005, 0.6491, 0.1093, 0.8024, 0.1093, 0.8024, 0.04005, 0.3424, 0.04005, 0.3424, 0.1093, 0.4958, 0.1093, 0.4958, 0.04005, 0.0358, 0.04005, 0.0358, 0.1093, 0.1891, 0.1093, 0.1891, 0.04005, 0.4958, 0.04005, 0.4958, 0.1093, 0.6491, 0.1093, 0.6491, 0.04005, 0.108, 0.2256, 0.1337, 0.2256, 0.1337, 0.3804, 0.108, 0.3804, 0.05656, 0.2256, 0.08226, 0.2256, 0.08226, 0.3804, 0.05656, 0.3804, 0.1337, 0.2256, 0.1594, 0.2256, 0.1594, 0.3804, 0.1337, 0.3804, 0.08226, 0.2256, 0.108, 0.2256, 0.108, 0.3804, 0.08226, 0.3804, 0.05656, 0.2256, 0.08226, 0.2256, 0.08226, 0.3804, 0.05656, 0.3804, 0.108, 0.2256, 0.1337, 0.2256, 0.1337, 0.3804, 0.108, 0.3804, 0.08226, 0.2256, 0.108, 0.2256, 0.108, 0.3804, 0.08226, 0.3804, 0.1337, 0.2256, 0.1594, 0.2256, 0.1594, 0.3804, 0.1337, 0.3804, 0.3424, 0.04005, 0.4958, 0.04005, 0.4958, 0.1093, 0.3424, 0.1093, 0.1891, 0.04005, 0.3424, 0.04005, 0.3424, 0.1093, 0.1891, 0.1093, 0.08226, 0.2256, 0.08226, 0.3804, 0.108, 0.3804, 0.108, 0.2256, 0.108, 0.2256, 0.108, 0.3804, 0.1337, 0.3804, 0.1337, 0.2256, 0.8024, 0.04005, 0.9557, 0.04005, 0.9557, 0.1093, 0.8024, 0.1093, 0.0358, 0.04005, 0.1891, 0.04005, 0.1891, 0.1093, 0.0358, 0.1093, 0.1337, 0.2256, 0.1337, 0.3804, 0.1594, 0.3804, 0.1594, 0.2256, 0.4958, 0.04005, 0.6491, 0.04005, 0.6491, 0.1093, 0.4958, 0.1093, 0.05656, 0.2256, 0.05656, 0.3804, 0.08226, 0.3804, 0.08226, 0.2256, 0.6911, 0.2369, 0.8239, 0.1602, 0.9567, 0.2369, 0.9567, 0.3902, 0.8239, 0.4669, 0.6911, 0.3902, 0.9567, 0.3902, 0.8239, 0.4669, 0.6911, 0.3902, 0.6911, 0.2369, 0.8239, 0.1602, 0.9567, 0.2369, 0.6491, 0.04005, 0.8024, 0.04005, 0.8024, 0.1093, 0.6491, 0.1093, 0.4727, 0.3399, 0.4727, 0.3798, 0.4177, 0.3798, 0.4177, 0.3399, 0.2825, 0.271, 0.2825, 0.3377, 0.219, 0.3377, 0.219, 0.271, 0.2825, 0.23, 0.2825, 0.271, 0.219, 0.271, 0.219, 0.23, 0.5126, 0.2601, 0.5126, 0.3399, 0.4727, 0.3399, 0.4727, 0.2601, 0.4727, 0.2601, 0.4727, 0.3399, 0.4177, 0.3399, 0.4177, 0.2601, 0.4727, 0.2202, 0.4727, 0.2601, 0.4177, 0.2601, 0.4177, 0.2202, 0.4177, 0.2601, 0.4177, 0.3399, 0.3778, 0.3399, 0.3778, 0.2601, 0.2825, 0.3377, 0.2825, 0.3787, 0.219, 0.3787, 0.219, 0.3377, 0.5835, 0.9127, 0.4006, 0.9127, 0.4006, 0.7738, 0.5835, 0.7738, 0.6505, 0.8296, 0.6532, 0.7879, 0.5782, 0.7399, 0.5703, 0.7738, 0.2401, 0.9127, 0.05731, 0.9127, 0.05731, 0.7738, 0.2401, 0.7738, 0.5703, 0.9127, 0.5703, 0.7738, 0.3875, 0.7738, 0.3875, 0.9127, 0.9268, 0.9127, 0.744, 0.9127, 0.744, 0.7738, 0.9268, 0.7738, 0.2269, 0.9127, 0.2269, 0.7738, 0.04411, 0.7738, 0.04411, 0.9127, 0.3896, 0.9522, 0.5681, 0.952, 0.5703, 0.9127, 0.3875, 0.9127, 0.9136, 0.9127, 0.9136, 0.7738, 0.7308, 0.7738, 0.7308, 0.9127, 0.7332, 0.9524, 0.914, 0.9503, 0.9136, 0.9127, 0.7308, 0.9127, 0.005333, 0.7738, 0.005333, 0.9127, 0.04411, 0.9127, 0.04411, 0.7738, 0.6505, 0.9252, 0.6505, 0.8296, 0.5703, 0.7738, 0.5703, 0.9127, 0.04375, 0.951, 0.2245, 0.9527, 0.2269, 0.9127, 0.04411, 0.9127, 0.6507, 0.9621, 0.6505, 0.9252, 0.5703, 0.9127, 0.5681, 0.952, 0.5782, 0.7399, 0.3806, 0.7394, 0.3875, 0.7738, 0.5703, 0.7738, 0.3072, 0.8296, 0.3072, 0.9252, 0.3875, 0.9127, 0.3875, 0.7738, 0.9118, 0.7338, 0.7234, 0.7424, 0.7308, 0.7738, 0.9136, 0.7738, 0.3093, 0.7878, 0.3072, 0.8296, 0.3875, 0.7738, 0.3806, 0.7394, 0.2359, 0.7409, 0.04593, 0.73, 0.04411, 0.7738, 0.2269, 0.7738, 0.744, 0.7738, 0.744, 0.9127, 0.6637, 0.9252, 0.6637, 0.8296, 0.3204, 0.9252, 0.3204, 0.8296, 0.4006, 0.7738, 0.4006, 0.9127, 0.3072, 0.9252, 0.3075, 0.9622, 0.3896, 0.9522, 0.3875, 0.9127, 0.6637, 0.8296, 0.6637, 0.9252, 0.5835, 0.9127, 0.5835, 0.7738, 0.9524, 0.9127, 0.9524, 0.7738, 0.9136, 0.7738, 0.9136, 0.9127, 0.7332, 0.9524, 0.7308, 0.9127, 0.6505, 0.9252, 0.6507, 0.9621, 0.7308, 0.9127, 0.7308, 0.7738, 0.6505, 0.8296, 0.6505, 0.9252, 0.7308, 0.7738, 0.7234, 0.7424, 0.6532, 0.7879, 0.6505, 0.8296, 0.2269, 0.9127, 0.2245, 0.9527, 0.3075, 0.9622, 0.3072, 0.9252, 0.2401, 0.9127, 0.2401, 0.7738, 0.3204, 0.8296, 0.3204, 0.9252, 0.2359, 0.7409, 0.2269, 0.7738, 0.3072, 0.8296, 0.3093, 0.7878, 0.2269, 0.7738, 0.2269, 0.9127, 0.3072, 0.9252, 0.3072, 0.8296, 0.4565, 0.5528, 0.3859, 0.5528, 0.3859, 0.6176, 0.4565, 0.6176, 0.3859, 0.5528, 0.08989, 0.5528, 0.08989, 0.6176, 0.3859, 0.6176, 0.3859, 0.4822, 0.08989, 0.4822, 0.08989, 0.5528, 0.3859, 0.5528, 0.3859, 0.6176, 0.08989, 0.6176, 0.08989, 0.6881, 0.3859, 0.6881, 0.08989, 0.5528, 0.01933, 0.5528, 0.01933, 0.6176, 0.08989, 0.6176, 0.5211, 0.531, 0.5247, 0.6836, 0.7252, 0.6851, 0.771, 0.531, 0.5213, 0.531, 0.7748, 0.5312, 0.7288, 0.6853, 0.5247, 0.6836, 0.7454, 0.6908, 0.7288, 0.6853, 0.7748, 0.5312, 0.7914, 0.5368, 0.7744, 0.5137, 0.7748, 0.5312, 0.5213, 0.531, 0.5245, 0.5142, 0.5286, 0.7002, 0.5247, 0.6836, 0.7288, 0.6853, 0.7291, 0.7028])
me_cube_033.materials.append(mat_loco_truck)
me_cube_033.update()
me_cube_031 = bpy.data.meshes.new('Cube.031')
me_cube_031.from_pydata([(0.4527, -1.722, 1.0), (0.0, -3.16, -0.4193), (0.0, 3.776, -0.4193), (0.4527, -2.739, 1.0), (0.4527, 3.272, -0.3266), (0.4527, 3.272, 1.0), (0.8362, 3.776, -0.4193), (0.8362, -3.16, -0.4193), (0.8362, -3.16, -0.3266), (0.8362, 3.776, -0.3266), (0.0, 3.38, -0.3266), (0.0, 3.38, 1.0), (0.0, -2.739, 1.0), (0.0, 3.776, -0.3266), (0.0, -3.16, -0.3266), (0.0, -0.3814, 1.0), (0.7978, -1.722, 0.8753), (0.7978, -2.559, 0.8753), (0.7978, -1.722, -0.3266), (0.4527, 3.272, 0.4285), (0.4527, -2.852, 0.6454), (0.0, -2.852, 0.6454), (0.0, 3.38, 0.4285), (0.7978, -2.672, 0.6454), (0.0, 1.674, 1.0), (0.4527, 1.674, 1.0), (0.7978, -2.886, -0.3561), (0.0, -2.886, -0.3523), (0.4527, 1.674, 0.6454), (0.4527, -1.722, -0.07972), (0.7978, -1.722, -0.07972), (0.7348, 3.272, 0.9376), (0.7348, 3.272, 0.7077), (0.7348, 1.674, 0.9376), (0.7348, 1.674, 0.7077), (0.4527, 2.425, 0.6454), (0.4527, 2.425, 0.4285), (0.7348, 2.425, 0.7077), (0.1223, -3.458, -0.3678), (0.0, -3.458, -0.3678), (0.7978, -3.158, -0.3678), (0.1223, -3.458, 0.6454), (0.0, -3.458, 0.6454), (0.7978, -3.158, 0.3147), (0.0, -3.312, -0.4193), (0.6885, -3.312, -0.4193), (0.7293, -3.312, -0.3266), (0.0, -3.312, -0.3266), (0.0, -3.697, -0.4193), (0.6885, -3.697, -0.4193), (0.7293, -3.697, -0.3266), (0.0, -3.697, -0.3266), (0.9301, -3.312, -0.9007), (0.8292, -3.312, -0.8924), (0.9301, -3.697, -0.9007), (0.8292, -3.697, -0.8924), (0.7501, -1.205, -0.4193), (0.7501, 1.363, -0.4193), (0.0, 1.363, -0.836), (0.0, 1.363, -0.4193), (0.0, -1.205, -0.836), (0.0, -1.205, -0.4193), (0.5721, -1.205, -0.836), (0.7501, -1.205, -0.6581), (0.7501, 1.363, -0.6581), (0.5721, 1.363, -0.836), (0.7426, -1.442, 0.3152), (0.7978, -1.442, 0.3471), (0.7978, -1.442, 0.2833), (0.4527, -0.3814, 1.0), (0.4527, -0.3814, 0.8901), (0.4527, -0.3814, -0.3266), (0.4527, -0.3814, -0.07972), (0.7978, -0.3814, -0.3266), (0.7978, -0.3814, -0.07972), (0.7426, -0.3814, 0.3152), (0.7978, -0.3814, 0.3471), (0.7978, -0.3814, 0.2833), (0.7426, 0.001916, 0.06546), (0.7978, 0.001916, 0.09738), (0.7978, 0.001916, 0.03355), (0.7426, 3.063, 0.06546), (0.7978, 3.063, 0.09738), (0.7978, 3.063, 0.03355), (0.7426, 3.133, -0.002747), (0.7978, 3.165, -0.002747), (0.7978, 3.101, -0.002747), (0.7426, 3.133, -0.3266), (0.7978, 3.165, -0.3266), (0.7978, 3.101, -0.3266), (0.7128, 3.657, 0.06546), (0.7128, 3.712, 0.09738), (0.7128, 3.712, 0.03355), (0.7833, 3.657, -0.002747), (0.8152, 3.712, -0.002747), (0.7514, 3.712, -0.002747), (0.7833, 3.657, -0.3266), (0.8152, 3.712, -0.3266), (0.7514, 3.712, -0.3266), (0.0, 3.657, 0.06546), (0.0, 3.712, 0.09738), (0.0, 3.712, 0.03355), (0.5201, -3.599, 0.06546), (0.5201, -3.654, 0.09738), (0.5201, -3.654, 0.03355), (0.5906, -3.599, -0.002747), (0.6226, -3.654, -0.002747), (0.5587, -3.654, -0.002747), (0.5906, -3.599, -0.3266), (0.6226, -3.654, -0.3266), (0.5587, -3.654, -0.3266), (0.0, -3.599, 0.06546), (0.0, -3.654, 0.09738), (0.0, -3.654, 0.03355), (0.7426, 0.0609, 0.06546), (0.7978, 0.09281, 0.06546), (0.7978, 0.02898, 0.06546), (0.7426, 0.06368, -0.3266), (0.7978, 0.0956, -0.3266), (0.7978, 0.03177, -0.3266), (0.7426, 0.4573, 0.06546), (0.7978, 0.4893, 0.06546), (0.7978, 0.4254, 0.06546), (0.7426, 0.4601, -0.3266), (0.7978, 0.492, -0.3266), (0.7978, 0.4282, -0.3266), (0.7426, 0.829, 0.06546), (0.7978, 0.8609, 0.06546), (0.7978, 0.7971, 0.06546), (0.7426, 0.8318, -0.3266), (0.7978, 0.8637, -0.3266), (0.7978, 0.7999, -0.3266), (0.7426, 1.25, 0.06546), (0.7978, 1.282, 0.06546), (0.7978, 1.218, 0.06546), (0.7426, 1.253, -0.3266), (0.7978, 1.285, -0.3266), (0.7978, 1.221, -0.3266), (0.7426, 2.136, 0.06546), (0.7978, 2.168, 0.06546), (0.7978, 2.104, 0.06546), (0.7426, 2.139, -0.3266), (0.7978, 2.171, -0.3266), (0.7978, 2.107, -0.3266), (0.7426, 2.508, 0.06546), (0.7978, 2.54, 0.06546), (0.7978, 2.476, 0.06546), (0.7426, 2.51, -0.3266), (0.7978, 2.542, -0.3266), (0.7978, 2.479, -0.3266), (0.7426, 2.867, 0.06546), (0.7978, 2.899, 0.06546), (0.7978, 2.835, 0.06546), (0.7426, 2.87, -0.3266), (0.7978, 2.902, -0.3266), (0.7978, 2.838, -0.3266), (0.7426, 1.727, 0.06546), (0.7978, 1.759, 0.06546), (0.7978, 1.695, 0.06546), (0.7426, 1.73, -0.3266), (0.7978, 1.762, -0.3266), (0.7978, 1.698, -0.3266), (0.1692, -3.599, 0.06546), (0.2011, -3.654, 0.06546), (0.1373, -3.654, 0.06546), (0.1692, -3.599, -0.3266), (0.2011, -3.654, -0.3266), (0.1373, -3.654, -0.3266), (0.3126, 3.657, 0.06546), (0.3445, 3.712, 0.06546), (0.2806, 3.712, 0.06546), (0.3126, 3.657, -0.3266), (0.3445, 3.712, -0.3266), (0.2806, 3.712, -0.3266), (0.4527, 1.674, 0.8901), (0.0, 1.674, 0.8901), (0.0, -0.3814, 0.8901), (0.0, 1.303, 0.8901), (0.0, 1.003, 0.8901), (0.1301, 1.078, 0.8901), (0.1301, 1.228, 0.8901), (0.0, 1.303, 1.035), (0.0, 1.003, 1.035), (0.1301, 1.078, 1.035), (0.1301, 1.228, 1.035)], [], [(69, 15, 0), (20, 21, 42, 41), (13, 9, 6, 2), (38, 41, 42, 39), (8, 14, 1, 7), (13, 14, 8, 9), (0, 15, 12, 3), (9, 8, 7, 6), (2, 6, 7, 1), (70, 69, 0), (0, 3, 17, 16), (16, 17, 23), (29, 0, 16, 30), (30, 16, 23), (72, 70, 0, 29), (18, 30, 23), (27, 26, 40, 38), (22, 11, 5, 19), (28, 72, 71, 4, 36), (10, 22, 19, 4), (74, 72, 29, 30), (74, 73, 71, 72), (23, 20, 43), (19, 5, 31, 32), (174, 28, 34), (37, 35, 36), (28, 35, 37, 34), (5, 25, 33, 31), (34, 33, 174), (4, 19, 36), (5, 11, 24, 25), (27, 38, 39), (37, 36, 19, 32), (41, 38, 40, 43), (46, 45, 44, 47), (50, 51, 48, 49), (44, 45, 49, 48), (46, 47, 51, 50), (49, 45, 53, 55), (53, 52, 54, 55), (50, 49, 55, 54), (45, 46, 52, 53), (46, 50, 54, 52), (62, 63, 56, 61, 60), (64, 57, 56, 63), (57, 59, 61, 56), (58, 59, 57, 64, 65), (62, 65, 64, 63), (58, 65, 62, 60), (28, 36, 35), (174, 25, 24, 175), (176, 15, 69, 70), (18, 73, 74, 30), (66, 75, 77, 68), (68, 77, 76, 67), (67, 76, 75, 66), (75, 78, 80, 77), (77, 80, 79, 76), (76, 79, 78, 75), (78, 81, 83, 80), (80, 83, 82, 79), (79, 82, 81, 78), (81, 84, 86, 83), (83, 86, 85, 82), (82, 85, 84, 81), (84, 87, 89, 86), (86, 89, 88, 85), (85, 88, 87, 84), (90, 92, 95, 93), (92, 91, 94, 95), (91, 90, 93, 94), (93, 95, 98, 96), (95, 94, 97, 98), (94, 93, 96, 97), (92, 90, 99, 101), (91, 92, 101, 100), (90, 91, 100, 99), (102, 105, 107, 104), (104, 107, 106, 103), (103, 106, 105, 102), (105, 108, 110, 107), (107, 110, 109, 106), (106, 109, 108, 105), (104, 113, 111, 102), (103, 112, 113, 104), (102, 111, 112, 103), (114, 117, 119, 116), (116, 119, 118, 115), (115, 118, 117, 114), (120, 123, 125, 122), (122, 125, 124, 121), (121, 124, 123, 120), (126, 129, 131, 128), (128, 131, 130, 127), (127, 130, 129, 126), (132, 135, 137, 134), (134, 137, 136, 133), (133, 136, 135, 132), (138, 141, 143, 140), (140, 143, 142, 139), (139, 142, 141, 138), (144, 147, 149, 146), (146, 149, 148, 145), (145, 148, 147, 144), (150, 153, 155, 152), (152, 155, 154, 151), (151, 154, 153, 150), (156, 159, 161, 158), (158, 161, 160, 157), (157, 160, 159, 156), (162, 165, 167, 164), (164, 167, 166, 163), (163, 166, 165, 162), (168, 170, 173, 171), (170, 169, 172, 173), (169, 168, 171, 172), (28, 174, 70), (25, 174, 33), (37, 33, 34), (70, 174, 175, 176), (32, 31, 33, 37), (20, 3, 12, 21), (3, 20, 23, 17), (43, 20, 41), (177, 181, 184, 180), (179, 183, 182, 178), (180, 184, 183, 179), (183, 184, 181, 182), (18, 23, 26), (26, 23, 43, 40), (72, 28, 70)])
_uv = me_cube_031.uv_layers.new(name='UVMap')
_uv.uv.foreach_set('vector', [0.4423, 0.9204, 0.4423, 0.9817, 0.2986, 0.9204, 0.03515, 0.944, 0.01857, 0.885, 0.09754, 0.8628, 0.102, 0.8788, 0.0175, 0.227, 0.0175, 0.3402, 0.004944, 0.3402, 0.004944, 0.227, 0.0588, 0.3868, 0.0588, 0.524, 0.04222, 0.524, 0.04222, 0.3868, 0.9567, 0.3402, 0.9567, 0.227, 0.9693, 0.227, 0.9693, 0.3402, 0.0175, 0.227, 0.9567, 0.227, 0.9567, 0.3402, 0.0175, 0.3402, 0.2986, 0.9204, 0.4423, 0.9817, 0.1231, 0.9817, 0.1231, 0.9204, 0.0175, 0.3402, 0.9567, 0.3402, 0.9567, 0.3528, 0.0175, 0.3528, 0.004944, 0.227, 0.004944, 0.1138, 0.9442, 0.1138, 0.9442, 0.227, 0.4658, 0.8307, 0.4658, 0.8456, 0.2843, 0.8445, 0.2986, 0.9204, 0.1231, 0.9204, 0.1474, 0.8707, 0.2986, 0.8707, 0.281, 0.8251, 0.1677, 0.8255, 0.1525, 0.7943, 0.2373, 0.6225, 0.08446, 0.6225, 0.1013, 0.5757, 0.2373, 0.5757, 0.2816, 0.6958, 0.281, 0.8251, 0.1525, 0.7943, 0.4658, 0.6993, 0.4658, 0.8307, 0.2843, 0.8445, 0.2843, 0.6983, 0.2817, 0.6623, 0.2816, 0.6958, 0.1525, 0.7943, 0.2547, 0.5527, 0.1467, 0.5527, 0.1467, 0.5158, 0.2381, 0.4752, 0.4001, 0.5512, 0.4775, 0.5512, 0.4775, 0.4882, 0.4001, 0.4882, 0.7442, 0.7975, 0.4658, 0.6993, 0.4658, 0.6659, 0.9606, 0.6659, 0.8459, 0.7682, 0.2978, 0.5512, 0.4001, 0.5512, 0.4001, 0.4882, 0.2978, 0.4882, 0.3743, 0.5757, 0.3743, 0.6225, 0.2373, 0.6225, 0.2373, 0.5757, 0.3743, 0.5757, 0.4078, 0.5757, 0.4078, 0.6225, 0.3743, 0.6225, 0.01857, 0.994, 0.03515, 0.944, 0.09792, 0.9883, 0.4001, 0.4882, 0.4775, 0.4882, 0.469, 0.4499, 0.4379, 0.4499, 0.4982, 0.8846, 0.4982, 0.8515, 0.5364, 0.8599, 0.6507, 0.8915, 0.6503, 0.8524, 0.6789, 0.8458, 0.5486, 0.8536, 0.6503, 0.8524, 0.6507, 0.8915, 0.549, 0.8927, 0.9668, 0.9204, 0.7504, 0.9204, 0.7504, 0.8813, 0.9668, 0.8813, 0.5364, 0.8599, 0.5364, 0.8911, 0.4982, 0.8846, 0.9606, 0.6659, 0.9606, 0.7682, 0.8459, 0.7682, 0.9668, 0.9204, 0.9814, 0.9817, 0.7504, 0.9817, 0.7504, 0.9204, 0.2547, 0.5527, 0.2381, 0.4752, 0.2547, 0.4752, 0.8566, 0.8353, 0.8566, 0.7816, 0.9713, 0.7816, 0.9713, 0.8353, 0.0588, 0.524, 0.0588, 0.3868, 0.1589, 0.3868, 0.1589, 0.4793, 0.3146, 0.4432, 0.3091, 0.4557, 0.2158, 0.4557, 0.2158, 0.4432, 0.3146, 0.3909, 0.2158, 0.3909, 0.2158, 0.3784, 0.3091, 0.3784, 0.2214, 0.3909, 0.3146, 0.3909, 0.3146, 0.4432, 0.2214, 0.4432, 0.3146, 0.4432, 0.2158, 0.4432, 0.2158, 0.3909, 0.3146, 0.3909, 0.3146, 0.4432, 0.3146, 0.3909, 0.3815, 0.3909, 0.3815, 0.4432, 0.4107, 0.4432, 0.397, 0.4432, 0.397, 0.3909, 0.4107, 0.3909, 0.3146, 0.3909, 0.3246, 0.3816, 0.3914, 0.3784, 0.397, 0.3909, 0.3246, 0.4526, 0.3146, 0.4432, 0.397, 0.4432, 0.3914, 0.4557, 0.3146, 0.4432, 0.3146, 0.3909, 0.397, 0.3909, 0.397, 0.4432, 0.9096, 0.419, 0.9337, 0.3949, 0.966, 0.3949, 0.966, 0.4965, 0.9096, 0.4965, 0.5254, 0.5272, 0.5254, 0.4948, 0.8731, 0.4948, 0.8731, 0.5272, 0.5254, 0.4948, 0.5254, 0.3933, 0.8731, 0.3933, 0.8731, 0.4948, 0.9096, 0.5339, 0.966, 0.5339, 0.966, 0.6355, 0.9337, 0.6355, 0.9096, 0.6114, 0.8731, 0.5612, 0.5254, 0.5612, 0.5254, 0.5272, 0.8731, 0.5272, 0.5254, 0.6387, 0.5254, 0.5612, 0.8731, 0.5612, 0.8731, 0.6387, 0.7442, 0.7975, 0.8459, 0.7682, 0.8459, 0.7975, 0.7355, 0.9204, 0.7504, 0.9204, 0.7504, 0.9817, 0.7355, 0.9817, 0.4572, 0.9817, 0.4423, 0.9817, 0.4423, 0.9204, 0.4572, 0.9204, 0.2817, 0.6623, 0.4632, 0.664, 0.4631, 0.6974, 0.2816, 0.6958, 0.152, 0.04327, 0.2935, 0.04327, 0.2935, 0.03463, 0.1517, 0.03463, 0.1517, 0.03463, 0.2935, 0.03463, 0.2935, 0.02598, 0.1515, 0.02598, 0.1515, 0.02598, 0.2935, 0.02598, 0.2935, 0.01734, 0.1511, 0.01734, 0.2935, 0.04327, 0.3635, 0.04327, 0.3635, 0.03463, 0.2935, 0.03463, 0.2935, 0.03463, 0.3635, 0.03463, 0.3635, 0.02598, 0.2935, 0.02598, 0.2935, 0.02598, 0.3635, 0.02598, 0.3635, 0.01734, 0.2935, 0.01734, 0.3635, 0.04327, 0.7631, 0.04327, 0.7631, 0.03463, 0.3635, 0.03463, 0.3635, 0.03463, 0.7631, 0.03463, 0.7631, 0.02598, 0.3635, 0.02598, 0.3635, 0.02598, 0.7631, 0.02598, 0.7631, 0.01734, 0.3635, 0.01734, 0.7631, 0.04327, 0.7773, 0.04327, 0.7773, 0.03463, 0.7631, 0.03463, 0.7631, 0.03463, 0.7773, 0.03463, 0.7773, 0.02598, 0.7631, 0.02598, 0.7631, 0.02598, 0.7773, 0.02598, 0.7773, 0.01734, 0.7631, 0.01734, 0.7773, 0.04327, 0.8305, 0.04327, 0.8305, 0.03463, 0.7773, 0.03463, 0.7773, 0.03463, 0.8305, 0.03463, 0.8305, 0.02598, 0.7773, 0.02598, 0.7773, 0.02598, 0.8305, 0.02598, 0.8305, 0.01734, 0.7773, 0.01734, 0.5885, 0.04327, 0.5885, 0.03463, 0.6024, 0.03463, 0.6024, 0.04327, 0.5885, 0.03463, 0.5885, 0.02598, 0.6024, 0.02598, 0.6024, 0.03463, 0.5885, 0.02598, 0.5885, 0.01734, 0.6024, 0.01734, 0.6024, 0.02598, 0.6024, 0.04327, 0.6024, 0.03463, 0.6826, 0.03463, 0.6827, 0.04327, 0.6024, 0.03463, 0.6024, 0.02598, 0.6827, 0.02598, 0.6826, 0.03463, 0.6024, 0.02598, 0.6024, 0.01734, 0.6827, 0.01734, 0.6827, 0.02598, 0.5885, 0.03463, 0.5885, 0.04327, 0.4973, 0.04327, 0.4973, 0.03463, 0.5885, 0.02598, 0.5885, 0.03463, 0.4973, 0.03463, 0.4973, 0.02598, 0.5885, 0.01734, 0.5885, 0.02598, 0.4973, 0.02598, 0.4973, 0.01734, 0.6024, 0.01734, 0.5885, 0.01734, 0.5885, 0.02598, 0.6024, 0.02598, 0.6024, 0.02598, 0.5885, 0.02598, 0.5885, 0.03463, 0.6024, 0.03463, 0.6024, 0.03463, 0.5885, 0.03463, 0.5885, 0.04327, 0.6024, 0.04327, 0.5885, 0.01734, 0.4973, 0.01734, 0.4973, 0.02598, 0.5885, 0.02598, 0.5885, 0.02598, 0.4973, 0.02598, 0.4973, 0.03463, 0.5885, 0.03463, 0.5885, 0.03463, 0.4973, 0.03463, 0.4973, 0.04327, 0.5885, 0.04327, 0.6024, 0.02598, 0.6827, 0.02598, 0.6827, 0.01734, 0.6024, 0.01734, 0.6024, 0.03463, 0.6826, 0.03463, 0.6827, 0.02598, 0.6024, 0.02598, 0.6024, 0.04327, 0.6827, 0.04327, 0.6826, 0.03463, 0.6024, 0.03463, 0.8305, 0.01734, 0.7774, 0.01734, 0.7774, 0.02598, 0.8305, 0.02598, 0.8305, 0.02598, 0.7774, 0.02598, 0.7773, 0.03463, 0.8304, 0.03463, 0.8304, 0.03463, 0.7773, 0.03463, 0.7774, 0.04327, 0.8305, 0.04327, 0.8305, 0.01734, 0.7774, 0.01734, 0.7774, 0.02598, 0.8305, 0.02598, 0.8305, 0.02598, 0.7774, 0.02598, 0.7773, 0.03463, 0.8304, 0.03463, 0.8304, 0.03463, 0.7773, 0.03463, 0.7774, 0.04327, 0.8305, 0.04327, 0.8305, 0.01734, 0.7774, 0.01734, 0.7774, 0.02598, 0.8305, 0.02598, 0.8305, 0.02598, 0.7774, 0.02598, 0.7773, 0.03463, 0.8304, 0.03463, 0.8304, 0.03463, 0.7773, 0.03463, 0.7774, 0.04327, 0.8305, 0.04327, 0.8305, 0.01734, 0.7774, 0.01734, 0.7774, 0.02598, 0.8305, 0.02598, 0.8305, 0.02598, 0.7774, 0.02598, 0.7773, 0.03463, 0.8304, 0.03463, 0.8304, 0.03463, 0.7773, 0.03463, 0.7774, 0.04327, 0.8305, 0.04327, 0.8305, 0.01734, 0.7774, 0.01734, 0.7774, 0.02598, 0.8305, 0.02598, 0.8305, 0.02598, 0.7774, 0.02598, 0.7773, 0.03463, 0.8304, 0.03463, 0.8304, 0.03463, 0.7773, 0.03463, 0.7774, 0.04327, 0.8305, 0.04327, 0.8305, 0.01734, 0.7774, 0.01734, 0.7774, 0.02598, 0.8305, 0.02598, 0.8305, 0.02598, 0.7774, 0.02598, 0.7773, 0.03463, 0.8304, 0.03463, 0.8304, 0.03463, 0.7773, 0.03463, 0.7774, 0.04327, 0.8305, 0.04327, 0.8305, 0.01734, 0.7774, 0.01734, 0.7774, 0.02598, 0.8305, 0.02598, 0.8305, 0.02598, 0.7774, 0.02598, 0.7773, 0.03463, 0.8304, 0.03463, 0.8304, 0.03463, 0.7773, 0.03463, 0.7774, 0.04327, 0.8305, 0.04327, 0.8305, 0.01734, 0.7774, 0.01734, 0.7774, 0.02598, 0.8305, 0.02598, 0.8305, 0.02598, 0.7774, 0.02598, 0.7773, 0.03463, 0.8304, 0.03463, 0.8304, 0.03463, 0.7773, 0.03463, 0.7774, 0.04327, 0.8305, 0.04327, 0.8305, 0.01734, 0.7774, 0.01734, 0.7774, 0.02598, 0.8305, 0.02598, 0.8305, 0.02598, 0.7774, 0.02598, 0.7774, 0.03463, 0.8305, 0.03463, 0.8305, 0.03463, 0.7774, 0.03463, 0.7774, 0.04327, 0.8305, 0.04327, 0.8305, 0.01734, 0.8305, 0.02598, 0.7774, 0.02598, 0.7774, 0.01734, 0.8305, 0.02598, 0.8305, 0.03463, 0.7774, 0.03463, 0.7774, 0.02598, 0.8305, 0.03463, 0.8305, 0.04327, 0.7774, 0.04327, 0.7774, 0.03463, 0.7442, 0.7975, 0.7442, 0.8307, 0.4658, 0.8307, 0.4982, 0.8995, 0.4982, 0.8846, 0.5364, 0.8911, 0.8566, 0.8353, 0.7549, 0.8665, 0.7549, 0.8353, 0.4572, 0.9204, 0.7355, 0.9204, 0.7355, 0.9817, 0.4572, 0.9817, 0.9713, 0.8353, 0.9713, 0.8665, 0.7549, 0.8665, 0.8566, 0.8353, 0.06684, 0.8, 0.06684, 0.8505, 0.005526, 0.8505, 0.005526, 0.8, 0.06684, 0.8505, 0.06684, 0.8, 0.119, 0.8075, 0.1215, 0.8421, 0.09792, 0.9883, 0.03515, 0.944, 0.102, 0.8788, 0.4586, 0.5785, 0.439, 0.5785, 0.439, 0.5989, 0.4586, 0.5989, 0.4586, 0.6192, 0.439, 0.6192, 0.439, 0.6396, 0.4586, 0.6396, 0.4586, 0.5989, 0.439, 0.5989, 0.439, 0.6192, 0.4586, 0.6192, 0.4863, 0.6216, 0.4863, 0.6012, 0.4687, 0.591, 0.4687, 0.6317, 0.2817, 0.6623, 0.1525, 0.7943, 0.1241, 0.6586, 0.1241, 0.6586, 0.1525, 0.7943, 0.0869, 0.7493, 0.08728, 0.6568, 0.4658, 0.6993, 0.7442, 0.7975, 0.4658, 0.8307])
me_cube_031.materials.append(mat_locomotive)
me_cube_031.update()
me_cube_001 = bpy.data.meshes.new('Cube.001')
me_cube_001.from_pydata([(-1.0, -0.8923, -0.03849), (-1.0, -0.8923, 0.1351), (-1.0, -0.5995, -0.03813), (-1.0, -0.5995, 0.1354), (1.0, -0.8923, -0.03849), (1.0, -0.8923, 0.1351), (1.0, -0.5995, -0.03813), (1.0, -0.5995, 0.1354), (-1.0, -0.3946, -0.03849), (-1.0, -0.3946, 0.1351), (-1.0, -0.1018, -0.03813), (-1.0, -0.1018, 0.1354), (1.0, -0.3946, -0.03849), (1.0, -0.3946, 0.1351), (1.0, -0.1018, -0.03813), (1.0, -0.1018, 0.1354), (-1.0, 0.1032, -0.03849), (-1.0, 0.1032, 0.1351), (-1.0, 0.396, -0.03813), (-1.0, 0.396, 0.1354), (1.0, 0.1032, -0.03849), (1.0, 0.1032, 0.1351), (1.0, 0.396, -0.03813), (1.0, 0.396, 0.1354), (-1.0, 0.6009, -0.03849), (-1.0, 0.6009, 0.1351), (-1.0, 0.8937, -0.03813), (-1.0, 0.8937, 0.1354), (1.0, 0.6009, -0.03849), (1.0, 0.6009, 0.1351), (1.0, 0.8937, -0.03813), (1.0, 0.8937, 0.1354), (0.643, 1.0, 0.3007), (0.643, 1.0, 0.1161), (0.643, -1.0, 0.3007), (0.643, -1.0, 0.1161), (0.557, 1.0, 0.3007), (0.557, 1.0, 0.1161), (0.557, -1.0, 0.3007), (0.557, -1.0, 0.1161), (-0.643, 1.0, 0.3007), (-0.643, 1.0, 0.1161), (-0.643, -1.0, 0.3007), (-0.643, -1.0, 0.1161), (-0.557, 1.0, 0.3007), (-0.557, 1.0, 0.1161), (-0.557, -1.0, 0.3007), (-0.557, -1.0, 0.1161)], [], [(0, 1, 3, 2), (2, 3, 7, 6), (6, 7, 5, 4), (4, 5, 1, 0), (2, 6, 4, 0), (7, 3, 1, 5), (8, 9, 11, 10), (10, 11, 15, 14), (14, 15, 13, 12), (12, 13, 9, 8), (10, 14, 12, 8), (15, 11, 9, 13), (16, 17, 19, 18), (18, 19, 23, 22), (22, 23, 21, 20), (20, 21, 17, 16), (18, 22, 20, 16), (23, 19, 17, 21), (24, 25, 27, 26), (26, 27, 31, 30), (30, 31, 29, 28), (28, 29, 25, 24), (26, 30, 28, 24), (31, 27, 25, 29), (32, 36, 38, 34), (35, 34, 38, 39), (39, 38, 36, 37), (37, 33, 35, 39), (33, 32, 34, 35), (37, 36, 32, 33), (40, 42, 46, 44), (43, 47, 46, 42), (47, 45, 44, 46), (45, 47, 43, 41), (41, 43, 42, 40), (45, 41, 40, 44)])
_uv = me_cube_001.uv_layers.new(name='UVMap')
_uv.uv.foreach_set('vector', [0.5947, 0.0002726, 0.5079, 0.0002726, 0.5077, 0.1466, 0.5945, 0.1466, 0.3291, 0.9997, 0.4158, 0.9997, 0.4158, 0.0002726, 0.3291, 0.0002726, 0.5945, 0.2934, 0.5077, 0.2934, 0.5079, 0.1471, 0.5947, 0.1471, 0.4164, 0.0002726, 0.5031, 0.0002726, 0.5031, 0.9997, 0.4164, 0.9997, 0.1811, 0.9997, 0.1811, 0.0002726, 0.03479, 0.0002726, 0.03479, 0.9997, 0.328, 0.0002726, 0.328, 0.9997, 0.1817, 0.9997, 0.1817, 0.0002726, 0.5947, 0.0002726, 0.5079, 0.0002726, 0.5077, 0.1466, 0.5945, 0.1466, 0.3291, 0.9997, 0.4158, 0.9997, 0.4158, 0.0002726, 0.3291, 0.0002726, 0.5945, 0.2934, 0.5077, 0.2934, 0.5079, 0.1471, 0.5947, 0.1471, 0.4164, 0.0002726, 0.5031, 0.0002726, 0.5031, 0.9997, 0.4164, 0.9997, 0.1811, 0.9997, 0.1811, 0.0002726, 0.03479, 0.0002726, 0.03479, 0.9997, 0.328, 0.0002726, 0.328, 0.9997, 0.1817, 0.9997, 0.1817, 0.0002726, 0.5947, 0.0002726, 0.5079, 0.0002726, 0.5077, 0.1466, 0.5945, 0.1466, 0.3291, 0.9997, 0.4158, 0.9997, 0.4158, 0.0002726, 0.3291, 0.0002726, 0.5945, 0.2934, 0.5077, 0.2934, 0.5079, 0.1471, 0.5947, 0.1471, 0.4164, 0.0002726, 0.5031, 0.0002726, 0.5031, 0.9997, 0.4164, 0.9997, 0.1811, 0.9997, 0.1811, 0.0002726, 0.03479, 0.0002726, 0.03479, 0.9997, 0.328, 0.0002726, 0.328, 0.9997, 0.1817, 0.9997, 0.1817, 0.0002726, 0.5947, 0.0002726, 0.5079, 0.0002726, 0.5077, 0.1466, 0.5945, 0.1466, 0.3291, 0.9997, 0.4158, 0.9997, 0.4158, 0.0002726, 0.3291, 0.0002726, 0.5945, 0.2934, 0.5077, 0.2934, 0.5079, 0.1471, 0.5947, 0.1471, 0.4164, 0.0002726, 0.5031, 0.0002726, 0.5031, 0.9997, 0.4164, 0.9997, 0.1811, 0.9997, 0.1811, 0.0002726, 0.03479, 0.0002726, 0.03479, 0.9997, 0.328, 0.0002726, 0.328, 0.9997, 0.1817, 0.9997, 0.1817, 0.0002726, 0.7298, 0.002735, 0.7728, 0.002735, 0.7728, 1.002, 0.7298, 1.002, 0.6429, 0.6155, 0.6429, 0.5233, 0.6858, 0.5233, 0.6858, 0.6155, 0.9584, 0.002735, 0.8662, 0.002735, 0.8662, 1.002, 0.9584, 1.002, 0.7293, 0.002735, 0.6864, 0.002735, 0.6864, 1.002, 0.7293, 1.002, 0.8656, 1.002, 0.7734, 1.002, 0.7734, 0.002735, 0.8656, 0.002735, 0.6858, 0.7082, 0.6858, 0.616, 0.6429, 0.616, 0.6429, 0.7082, 0.7298, 0.002735, 0.7298, 1.002, 0.7728, 1.002, 0.7728, 0.002735, 0.6429, 0.6155, 0.6858, 0.6155, 0.6858, 0.5233, 0.6429, 0.5233, 0.9584, 0.002735, 0.9584, 1.002, 0.8662, 1.002, 0.8662, 0.002735, 0.7293, 0.002735, 0.7293, 1.002, 0.6864, 1.002, 0.6864, 0.002735, 0.8656, 1.002, 0.8656, 0.002735, 0.7734, 0.002735, 0.7734, 1.002, 0.6858, 0.7082, 0.6429, 0.7082, 0.6429, 0.616, 0.6858, 0.616])
me_cube_001.materials.append(mat_traintrack)
me_cube_001.use_mirror_vertex_groups = False
me_cube_001.update()

# ---- objects
ob_plane = bpy.data.objects.new('Plane', me_plane)
ob_cube = bpy.data.objects.new('Cube', me_cube)
ob_plane_001 = bpy.data.objects.new('Plane.001', me_plane_001)
ob_loco_back_truck = bpy.data.objects.new('loco-back-truck', me_cube_073)
ob_loco_front_truck = bpy.data.objects.new('loco-front-truck', me_cube_033)
ob_locomotive = bpy.data.objects.new('locomotive', me_cube_031)
ob_strait = bpy.data.objects.new('strait', me_cube_001)

# ---- transforms, parenting, visibility, modifiers, constraints
ob_plane.location = (0.0, 0.0, 1.0)
_m = ob_plane.modifiers.new('Mirror', 'MIRROR')
_m.use_clip = True
_m = ob_plane.modifiers.new('Solidify', 'SOLIDIFY')
_m.thickness = 0.43
_m.offset = 1.0
ob_cube.location = (0.0, 0.0, 0.0)
_m = ob_cube.modifiers.new('Solidify', 'SOLIDIFY')
_m.thickness = 0.29
_m.offset = 1.0
ob_plane_001.location = (0.0, 0.0, 0.0)
ob_loco_back_truck.location = (0.0, 2.4, 0.8911)
ob_loco_back_truck.scale = (1.0, -1.0, 1.0)
_m = ob_loco_back_truck.modifiers.new('Mirror', 'MIRROR')
_m.use_clip = True
ob_loco_front_truck.location = (0.0, -2.4, 0.8911)
_m = ob_loco_front_truck.modifiers.new('Mirror', 'MIRROR')
_m.use_clip = True
ob_locomotive.location = (0.0, 0.0, 1.3)
_m = ob_locomotive.modifiers.new('Mirror', 'MIRROR')
_m.use_clip = True
ob_strait.location = (0.0, -4.0, 0.0)
ob_strait.lock_rotation = (False, True, False)
ob_strait.lock_rotations_4d = False
ob_strait.empty_display_type = 'ARROWS'
ob_strait.lineart.crease_threshold = 0.0
_m = ob_strait.modifiers.new('Array', 'ARRAY')
_m.count = 5
_m.relative_offset_displace = (0.0, 1.0, 0.0)

# ---- collection membership
scene.collection.objects.link(ob_plane)
scene.collection.objects.link(ob_cube)
scene.collection.objects.link(ob_plane_001)
col_locomotive.objects.link(ob_loco_back_truck)
col_locomotive.objects.link(ob_loco_front_truck)
col_locomotive.objects.link(ob_locomotive)
col_collection.objects.link(ob_strait)

# ---- scene / render settings (as saved in the file)
scene.frame_start = 1; scene.frame_end = 250; scene.frame_set(2)
scene.render.engine = 'BLENDER_EEVEE_NEXT'
scene.cycles.sampling_pattern = 'TABULATED_SOBOL'
scene.eevee.ray_tracing_options.trace_max_roughness = 0.0
bpy.context.view_layer.update()

# ---- added for rendering (the .blend has no active camera and no usable light): camera, sun
cam_auto = bpy.data.cameras.new('AutoCamera')
cam_auto.lens = 50.0
cam_auto.sensor_width = 36.0
cam_auto.clip_end = 1000.0
ob_auto_camera = bpy.data.objects.new('AutoCamera', cam_auto)
scene.collection.objects.link(ob_auto_camera)
ob_auto_camera.location = (19.9562, -22.1577, 19.8771)
ob_auto_camera.rotation_euler = (1.09748, -7.21219e-08, 0.694738)
scene.camera = ob_auto_camera
light_auto_sun = bpy.data.lights.new('AutoSun', 'SUN')
light_auto_sun.energy = 3.0
light_auto_sun.angle = 0.0523599
ob_auto_sun = bpy.data.objects.new('AutoSun', light_auto_sun)
scene.collection.objects.link(ob_auto_sun)
ob_auto_sun.rotation_euler = (0.872665, 0.174533, 0.523599)
bpy.context.view_layer.update()
